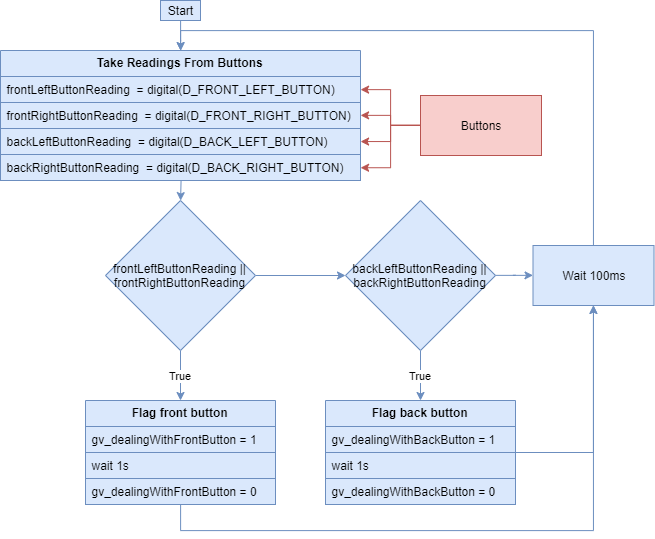

The diagram above was exported from draw.io. Its source (the exported page's mxGraphModel, read from the mxfile embedded in the PNG):
<mxGraphModel dx="433" dy="368" grid="1" gridSize="10" guides="1" tooltips="1" connect="1" arrows="1" fold="1" page="1" pageScale="1" pageWidth="1100" pageHeight="850" background="#ffffff" math="0" shadow="0">
  <root>
    <mxCell id="0" />
    <mxCell id="1" parent="0" />
    <mxCell id="Ez6otKZ31WWFI9ajh4TO-7" value="True" style="edgeStyle=orthogonalEdgeStyle;rounded=0;orthogonalLoop=1;jettySize=auto;html=1;fillColor=#dae8fc;strokeColor=#6c8ebf;" parent="1" source="Ez6otKZ31WWFI9ajh4TO-1" edge="1">
      <mxGeometry relative="1" as="geometry">
        <mxPoint x="475" y="430" as="targetPoint" />
      </mxGeometry>
    </mxCell>
    <mxCell id="yibASVsmuY4hqysWJWVi-2" value="" style="edgeStyle=orthogonalEdgeStyle;rounded=0;orthogonalLoop=1;jettySize=auto;html=1;fillColor=#dae8fc;strokeColor=#6c8ebf;" edge="1" parent="1" source="Ez6otKZ31WWFI9ajh4TO-1" target="yibASVsmuY4hqysWJWVi-1">
      <mxGeometry relative="1" as="geometry" />
    </mxCell>
    <mxCell id="Ez6otKZ31WWFI9ajh4TO-1" value="frontLeftButtonReading || frontRightButtonReading" style="rhombus;whiteSpace=wrap;html=1;fillColor=#dae8fc;strokeColor=#6c8ebf;" parent="1" vertex="1">
      <mxGeometry x="400" y="230" width="150" height="150" as="geometry" />
    </mxCell>
    <mxCell id="yibASVsmuY4hqysWJWVi-4" value="True" style="edgeStyle=orthogonalEdgeStyle;rounded=0;orthogonalLoop=1;jettySize=auto;html=1;fillColor=#dae8fc;strokeColor=#6c8ebf;" edge="1" parent="1" source="yibASVsmuY4hqysWJWVi-1">
      <mxGeometry relative="1" as="geometry">
        <mxPoint x="715" y="430" as="targetPoint" />
      </mxGeometry>
    </mxCell>
    <mxCell id="yibASVsmuY4hqysWJWVi-21" value="" style="edgeStyle=orthogonalEdgeStyle;rounded=0;orthogonalLoop=1;jettySize=auto;html=1;fillColor=#dae8fc;strokeColor=#6c8ebf;" edge="1" parent="1" source="yibASVsmuY4hqysWJWVi-1" target="yibASVsmuY4hqysWJWVi-5">
      <mxGeometry relative="1" as="geometry" />
    </mxCell>
    <mxCell id="yibASVsmuY4hqysWJWVi-1" value="backLeftButtonReading || backRightButtonReading" style="rhombus;whiteSpace=wrap;html=1;fillColor=#dae8fc;strokeColor=#6c8ebf;" vertex="1" parent="1">
      <mxGeometry x="640" y="230" width="150" height="150" as="geometry" />
    </mxCell>
    <mxCell id="yibASVsmuY4hqysWJWVi-56" value="" style="edgeStyle=orthogonalEdgeStyle;rounded=0;orthogonalLoop=1;jettySize=auto;html=1;entryX=0.5;entryY=0;entryDx=0;entryDy=0;fillColor=#dae8fc;strokeColor=#6c8ebf;" edge="1" parent="1" source="Ez6otKZ31WWFI9ajh4TO-23" target="yibASVsmuY4hqysWJWVi-49">
      <mxGeometry relative="1" as="geometry" />
    </mxCell>
    <mxCell id="Ez6otKZ31WWFI9ajh4TO-23" value="Start" style="text;html=1;strokeColor=#6c8ebf;fillColor=#dae8fc;align=center;verticalAlign=middle;whiteSpace=wrap;rounded=0;" parent="1" vertex="1">
      <mxGeometry x="455" y="30" width="40" height="20" as="geometry" />
    </mxCell>
    <mxCell id="yibASVsmuY4hqysWJWVi-59" value="" style="edgeStyle=orthogonalEdgeStyle;rounded=0;orthogonalLoop=1;jettySize=auto;html=1;entryX=0.5;entryY=0;entryDx=0;entryDy=0;fillColor=#dae8fc;strokeColor=#6c8ebf;" edge="1" parent="1" source="yibASVsmuY4hqysWJWVi-5" target="yibASVsmuY4hqysWJWVi-49">
      <mxGeometry relative="1" as="geometry">
        <mxPoint x="888" y="195" as="targetPoint" />
        <Array as="points">
          <mxPoint x="888" y="60" />
          <mxPoint x="475" y="60" />
        </Array>
      </mxGeometry>
    </mxCell>
    <mxCell id="yibASVsmuY4hqysWJWVi-5" value="Wait 100ms" style="rounded=0;whiteSpace=wrap;html=1;fillColor=#dae8fc;strokeColor=#6c8ebf;" vertex="1" parent="1">
      <mxGeometry x="827.5" y="275" width="121" height="60" as="geometry" />
    </mxCell>
    <mxCell id="yibASVsmuY4hqysWJWVi-38" value="" style="edgeStyle=orthogonalEdgeStyle;rounded=0;orthogonalLoop=1;jettySize=auto;html=1;fillColor=#dae8fc;strokeColor=#6c8ebf;" edge="1" parent="1" source="yibASVsmuY4hqysWJWVi-26" target="yibASVsmuY4hqysWJWVi-5">
      <mxGeometry relative="1" as="geometry">
        <mxPoint x="475" y="614" as="targetPoint" />
        <Array as="points">
          <mxPoint x="475" y="560" />
          <mxPoint x="888" y="560" />
        </Array>
      </mxGeometry>
    </mxCell>
    <mxCell id="yibASVsmuY4hqysWJWVi-26" value="Flag front button" style="swimlane;fontStyle=1;childLayout=stackLayout;horizontal=1;startSize=26;fillColor=#dae8fc;horizontalStack=0;resizeParent=1;resizeParentMax=0;resizeLast=0;collapsible=1;marginBottom=0;strokeColor=#6c8ebf;" vertex="1" parent="1">
      <mxGeometry x="380" y="430" width="190" height="104" as="geometry" />
    </mxCell>
    <mxCell id="yibASVsmuY4hqysWJWVi-27" value="gv_dealingWithFrontButton = 1" style="text;strokeColor=#6c8ebf;fillColor=#dae8fc;align=left;verticalAlign=top;spacingLeft=4;spacingRight=4;overflow=hidden;rotatable=0;points=[[0,0.5],[1,0.5]];portConstraint=eastwest;" vertex="1" parent="yibASVsmuY4hqysWJWVi-26">
      <mxGeometry y="26" width="190" height="26" as="geometry" />
    </mxCell>
    <mxCell id="yibASVsmuY4hqysWJWVi-28" value="wait 1s" style="text;strokeColor=#6c8ebf;fillColor=#dae8fc;align=left;verticalAlign=top;spacingLeft=4;spacingRight=4;overflow=hidden;rotatable=0;points=[[0,0.5],[1,0.5]];portConstraint=eastwest;" vertex="1" parent="yibASVsmuY4hqysWJWVi-26">
      <mxGeometry y="52" width="190" height="26" as="geometry" />
    </mxCell>
    <mxCell id="yibASVsmuY4hqysWJWVi-29" value="gv_dealingWithFrontButton = 0" style="text;strokeColor=#6c8ebf;fillColor=#dae8fc;align=left;verticalAlign=top;spacingLeft=4;spacingRight=4;overflow=hidden;rotatable=0;points=[[0,0.5],[1,0.5]];portConstraint=eastwest;" vertex="1" parent="yibASVsmuY4hqysWJWVi-26">
      <mxGeometry y="78" width="190" height="26" as="geometry" />
    </mxCell>
    <mxCell id="yibASVsmuY4hqysWJWVi-48" value="" style="edgeStyle=orthogonalEdgeStyle;rounded=0;orthogonalLoop=1;jettySize=auto;html=1;entryX=0.5;entryY=1;entryDx=0;entryDy=0;fillColor=#dae8fc;strokeColor=#6c8ebf;" edge="1" parent="1" source="yibASVsmuY4hqysWJWVi-30" target="yibASVsmuY4hqysWJWVi-5">
      <mxGeometry relative="1" as="geometry">
        <mxPoint x="890" y="482" as="targetPoint" />
      </mxGeometry>
    </mxCell>
    <mxCell id="yibASVsmuY4hqysWJWVi-30" value="Flag back button" style="swimlane;fontStyle=1;childLayout=stackLayout;horizontal=1;startSize=26;fillColor=#dae8fc;horizontalStack=0;resizeParent=1;resizeParentMax=0;resizeLast=0;collapsible=1;marginBottom=0;strokeColor=#6c8ebf;" vertex="1" parent="1">
      <mxGeometry x="620" y="430" width="190" height="104" as="geometry" />
    </mxCell>
    <mxCell id="yibASVsmuY4hqysWJWVi-31" value="gv_dealingWithBackButton = 1" style="text;strokeColor=#6c8ebf;fillColor=#dae8fc;align=left;verticalAlign=top;spacingLeft=4;spacingRight=4;overflow=hidden;rotatable=0;points=[[0,0.5],[1,0.5]];portConstraint=eastwest;" vertex="1" parent="yibASVsmuY4hqysWJWVi-30">
      <mxGeometry y="26" width="190" height="26" as="geometry" />
    </mxCell>
    <mxCell id="yibASVsmuY4hqysWJWVi-32" value="wait 1s" style="text;strokeColor=#6c8ebf;fillColor=#dae8fc;align=left;verticalAlign=top;spacingLeft=4;spacingRight=4;overflow=hidden;rotatable=0;points=[[0,0.5],[1,0.5]];portConstraint=eastwest;" vertex="1" parent="yibASVsmuY4hqysWJWVi-30">
      <mxGeometry y="52" width="190" height="26" as="geometry" />
    </mxCell>
    <mxCell id="yibASVsmuY4hqysWJWVi-33" value="gv_dealingWithBackButton = 0" style="text;strokeColor=#6c8ebf;fillColor=#dae8fc;align=left;verticalAlign=top;spacingLeft=4;spacingRight=4;overflow=hidden;rotatable=0;points=[[0,0.5],[1,0.5]];portConstraint=eastwest;" vertex="1" parent="yibASVsmuY4hqysWJWVi-30">
      <mxGeometry y="78" width="190" height="26" as="geometry" />
    </mxCell>
    <mxCell id="yibASVsmuY4hqysWJWVi-55" value="" style="group" vertex="1" connectable="0" parent="1">
      <mxGeometry x="299" y="90" width="390" height="130" as="geometry" />
    </mxCell>
    <mxCell id="yibASVsmuY4hqysWJWVi-49" value="Take Readings From Buttons" style="swimlane;fontStyle=1;childLayout=stackLayout;horizontal=1;startSize=26;fillColor=#dae8fc;horizontalStack=0;resizeParent=1;resizeParentMax=0;resizeLast=0;collapsible=1;marginBottom=0;strokeColor=#6c8ebf;" vertex="1" parent="yibASVsmuY4hqysWJWVi-55">
      <mxGeometry x="-4" y="-10" width="360" height="104" as="geometry" />
    </mxCell>
    <mxCell id="yibASVsmuY4hqysWJWVi-50" value="frontLeftButtonReading  = digital(D_FRONT_LEFT_BUTTON)" style="text;strokeColor=#6c8ebf;fillColor=#dae8fc;align=left;verticalAlign=top;spacingLeft=4;spacingRight=4;overflow=hidden;rotatable=0;points=[[0,0.5],[1,0.5]];portConstraint=eastwest;" vertex="1" parent="yibASVsmuY4hqysWJWVi-49">
      <mxGeometry y="26" width="360" height="26" as="geometry" />
    </mxCell>
    <mxCell id="yibASVsmuY4hqysWJWVi-51" value="frontRightButtonReading  = digital(D_FRONT_RIGHT_BUTTON)" style="text;strokeColor=#6c8ebf;fillColor=#dae8fc;align=left;verticalAlign=top;spacingLeft=4;spacingRight=4;overflow=hidden;rotatable=0;points=[[0,0.5],[1,0.5]];portConstraint=eastwest;" vertex="1" parent="yibASVsmuY4hqysWJWVi-49">
      <mxGeometry y="52" width="360" height="26" as="geometry" />
    </mxCell>
    <mxCell id="yibASVsmuY4hqysWJWVi-52" value="backLeftButtonReading  = digital(D_BACK_LEFT_BUTTON)" style="text;strokeColor=#6c8ebf;fillColor=#dae8fc;align=left;verticalAlign=top;spacingLeft=4;spacingRight=4;overflow=hidden;rotatable=0;points=[[0,0.5],[1,0.5]];portConstraint=eastwest;" vertex="1" parent="yibASVsmuY4hqysWJWVi-49">
      <mxGeometry y="78" width="360" height="26" as="geometry" />
    </mxCell>
    <mxCell id="yibASVsmuY4hqysWJWVi-54" value="backRightButtonReading  = digital(D_BACK_RIGHT_BUTTON)" style="text;strokeColor=#6c8ebf;fillColor=#dae8fc;align=left;verticalAlign=top;spacingLeft=4;spacingRight=4;overflow=hidden;rotatable=0;points=[[0,0.5],[1,0.5]];portConstraint=eastwest;" vertex="1" parent="yibASVsmuY4hqysWJWVi-55">
      <mxGeometry x="-4" y="94" width="360" height="26" as="geometry" />
    </mxCell>
    <mxCell id="yibASVsmuY4hqysWJWVi-57" value="" style="edgeStyle=orthogonalEdgeStyle;rounded=0;orthogonalLoop=1;jettySize=auto;html=1;entryX=0.5;entryY=0;entryDx=0;entryDy=0;exitX=0.501;exitY=0.985;exitDx=0;exitDy=0;exitPerimeter=0;fillColor=#dae8fc;strokeColor=#6c8ebf;" edge="1" parent="1" source="yibASVsmuY4hqysWJWVi-54" target="Ez6otKZ31WWFI9ajh4TO-1">
      <mxGeometry relative="1" as="geometry">
        <mxPoint x="480.80952380952374" y="60" as="sourcePoint" />
        <mxPoint x="480.80952380952374" y="90.09523809523807" as="targetPoint" />
      </mxGeometry>
    </mxCell>
    <mxCell id="yibASVsmuY4hqysWJWVi-60" value="Buttons" style="rounded=0;whiteSpace=wrap;html=1;fillColor=#f8cecc;strokeColor=#b85450;" vertex="1" parent="1">
      <mxGeometry x="715" y="125" width="121" height="60" as="geometry" />
    </mxCell>
    <mxCell id="yibASVsmuY4hqysWJWVi-67" value="" style="edgeStyle=orthogonalEdgeStyle;rounded=0;orthogonalLoop=1;jettySize=auto;html=1;fillColor=#f8cecc;strokeColor=#b85450;entryX=1;entryY=0.5;entryDx=0;entryDy=0;exitX=0;exitY=0.5;exitDx=0;exitDy=0;" edge="1" parent="1" source="yibASVsmuY4hqysWJWVi-60" target="yibASVsmuY4hqysWJWVi-50">
      <mxGeometry relative="1" as="geometry">
        <mxPoint x="670" y="155" as="sourcePoint" />
        <mxPoint x="725" y="150.09523809523807" as="targetPoint" />
      </mxGeometry>
    </mxCell>
    <mxCell id="yibASVsmuY4hqysWJWVi-69" value="" style="edgeStyle=orthogonalEdgeStyle;rounded=0;orthogonalLoop=1;jettySize=auto;html=1;fillColor=#f8cecc;strokeColor=#b85450;entryX=1;entryY=0.5;entryDx=0;entryDy=0;exitX=0;exitY=0.5;exitDx=0;exitDy=0;" edge="1" parent="1" source="yibASVsmuY4hqysWJWVi-60" target="yibASVsmuY4hqysWJWVi-51">
      <mxGeometry relative="1" as="geometry">
        <mxPoint x="725.5714285714284" y="169.1428571428571" as="sourcePoint" />
        <mxPoint x="665.0952380952381" y="129.1428571428571" as="targetPoint" />
      </mxGeometry>
    </mxCell>
    <mxCell id="yibASVsmuY4hqysWJWVi-70" value="" style="edgeStyle=orthogonalEdgeStyle;rounded=0;orthogonalLoop=1;jettySize=auto;html=1;fillColor=#f8cecc;strokeColor=#b85450;entryX=1;entryY=0.5;entryDx=0;entryDy=0;exitX=0;exitY=0.5;exitDx=0;exitDy=0;" edge="1" parent="1" source="yibASVsmuY4hqysWJWVi-60" target="yibASVsmuY4hqysWJWVi-52">
      <mxGeometry relative="1" as="geometry">
        <mxPoint x="725.0952380952381" y="164.8571428571429" as="sourcePoint" />
        <mxPoint x="665.0952380952381" y="154.8571428571429" as="targetPoint" />
      </mxGeometry>
    </mxCell>
    <mxCell id="yibASVsmuY4hqysWJWVi-72" value="" style="edgeStyle=orthogonalEdgeStyle;rounded=0;orthogonalLoop=1;jettySize=auto;html=1;fillColor=#f8cecc;strokeColor=#b85450;entryX=1;entryY=0.5;entryDx=0;entryDy=0;exitX=0;exitY=0.5;exitDx=0;exitDy=0;" edge="1" parent="1" source="yibASVsmuY4hqysWJWVi-60" target="yibASVsmuY4hqysWJWVi-54">
      <mxGeometry relative="1" as="geometry">
        <mxPoint x="724.9767441860465" y="165.11627906976747" as="sourcePoint" />
        <mxPoint x="664.9767441860465" y="180.93023255813955" as="targetPoint" />
      </mxGeometry>
    </mxCell>
  </root>
</mxGraphModel>